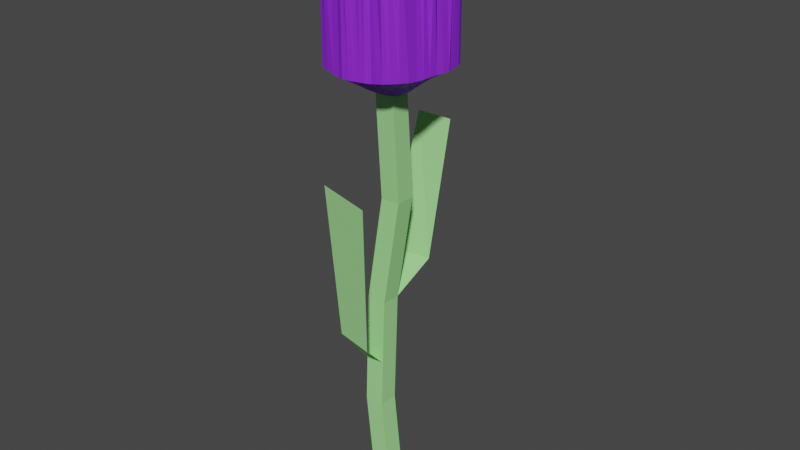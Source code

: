 # Source: flower_2.blend  (saved by Blender 2.82.7; exported with 4.5.12 LTS)
import bpy
from mathutils import Matrix  # noqa: F401  (used for matrix-valued properties, if any)

bpy.ops.wm.read_factory_settings(use_empty=True)
scene = bpy.context.scene
scene.name = 'Scene'

# ---- collections
col_collection = bpy.data.collections.new('Collection'); scene.collection.children.link(col_collection)

# ---- materials (node trees are filled in below, after node groups)
mat_bottom = bpy.data.materials.new('Bottom')
mat_bottom.use_transparent_shadow = False
mat_top = bpy.data.materials.new('Top')
mat_top.alpha_threshold = 0.0
mat_top.use_transparent_shadow = False
mat_top.line_color = (0.0, 0.0, 0.0, 1.0)

# ---- material node trees
mat_bottom.use_nodes = True; mat_bottom.node_tree.nodes.clear()
_N = mat_bottom.node_tree.nodes; _L = mat_bottom.node_tree.links
n0 = _N.new('ShaderNodeOutputMaterial'); n0.name = 'Material Output'; n0.location = (300, 300)
n1 = _N.new('ShaderNodeBsdfPrincipled'); n1.name = 'Principled BSDF'; n1.location = (10, 300)
n1.distribution = 'GGX'
n1.subsurface_method = 'BURLEY'
n1.inputs[0].default_value = (0.36, 0.8, 0.2889, 1.0)
n1.inputs[2].default_value = 0.7167
n1.inputs[3].default_value = 1.45
n1.inputs[13].default_value = 0.2417
n1.inputs[27].default_value = (0.0, 0.0, 0.0, 1.0)
n1.inputs[28].default_value = 1.0
_L.new(n1.outputs[0], n0.inputs[0])
n0.is_active_output = True
mat_top.use_nodes = True; mat_top.node_tree.nodes.clear()
_N = mat_top.node_tree.nodes; _L = mat_top.node_tree.links
n0 = _N.new('ShaderNodeOutputMaterial'); n0.name = 'Material Output'; n0.location = (300, 300)
n1 = _N.new('ShaderNodeBsdfPrincipled'); n1.name = 'Principled BSDF'; n1.location = (10, 300)
n1.distribution = 'GGX'
n1.subsurface_method = 'BURLEY'
n1.inputs[0].default_value = (0.2745, 0.0242, 0.8, 1.0)
n1.inputs[2].default_value = 0.6667
n1.inputs[3].default_value = 1.45
n1.inputs[13].default_value = 0.225
n1.inputs[27].default_value = (0.0, 0.0, 0.0, 1.0)
n1.inputs[28].default_value = 1.0
_L.new(n1.outputs[0], n0.inputs[0])
n0.is_active_output = True

# ---- world
world_world = bpy.data.worlds.new('World'); scene.world = world_world
world_world.use_nodes = True; world_world.node_tree.nodes.clear()
_N = world_world.node_tree.nodes; _L = world_world.node_tree.links
n0 = _N.new('ShaderNodeOutputWorld'); n0.name = 'World Output'; n0.location = (300, 300)
n1 = _N.new('ShaderNodeBackground'); n1.name = 'Background'; n1.location = (10, 300)
n1.inputs[0].default_value = (0.05088, 0.05088, 0.05088, 1.0)
_L.new(n1.outputs[0], n0.inputs[0])
n0.is_active_output = True
world_world.color = (0.05088, 0.05088, 0.05088)
world_world.use_sun_shadow = False
world_world.sun_shadow_jitter_overblur = 0.0

# ---- meshes
me_cube_001 = bpy.data.meshes.new('Cube.001')
me_cube_001.from_pydata([(-0.01063, -0.004891, -0.01313), (-0.006291, -0.006274, 0.299), (-0.01063, 0.009228, -0.01313), (-0.006291, 0.007609, 0.299), (0.003493, -0.004891, -0.01313), (0.007592, -0.006274, 0.299), (0.003493, 0.009228, -0.01313), (0.007592, 0.007609, 0.299), (-0.01891, -0.004548, 0.06164), (-0.01925, -0.0008168, 0.1429), (-0.008063, 0.00101, 0.221), (-0.008063, 0.01513, 0.221), (-0.01925, 0.0133, 0.1429), (-0.01891, 0.009571, 0.06164), (0.006056, 0.01506, 0.221), (-0.005128, 0.01341, 0.1429), (-0.004793, 0.009571, 0.06164), (0.006056, 0.0009411, 0.221), (-0.005128, -0.0007092, 0.1429), (-0.004793, -0.004548, 0.06164), (-0.02983, 0.03499, 0.1634), (0.00236, 0.03798, 0.1645), (-0.02431, 0.05899, 0.2609), (0.002235, 0.05919, 0.2609), (-0.01905, -0.002993, 0.0955), (-0.004936, -0.002917, 0.09615), (-0.02394, -0.02343, 0.1226), (-0.0002466, -0.02435, 0.1177), (-0.01718, -0.04247, 0.2431), (0.01523, -0.04373, 0.2364)], [], [(10, 1, 3, 11), (11, 3, 7, 14), (14, 7, 5, 17), (17, 5, 1, 10), (2, 6, 4, 0), (7, 3, 1, 5), (4, 19, 8, 0), (19, 25, 24, 8), (18, 17, 10, 9), (6, 16, 19, 4), (16, 15, 18, 25, 19), (15, 14, 17, 18), (2, 13, 16, 6), (13, 12, 15, 16), (12, 11, 14, 15), (0, 8, 13, 2), (8, 24, 9, 12, 13), (9, 10, 11, 12), (15, 21, 20, 12), (21, 23, 22, 20), (25, 27, 26, 24), (24, 25, 18, 9), (27, 29, 28, 26)])
_uv = me_cube_001.uv_layers.new(name='UVMap')
_uv.uv.foreach_set('vector', [0.5625, 0.0, 0.625, 0.0, 0.625, 0.25, 0.5625, 0.25, 0.5625, 0.25, 0.625, 0.25, 0.625, 0.5, 0.5625, 0.5, 0.5625, 0.5, 0.625, 0.5, 0.625, 0.75, 0.5625, 0.75, 0.5625, 0.75, 0.625, 0.75, 0.625, 1.0, 0.5625, 1.0, 0.125, 0.5, 0.375, 0.5, 0.375, 0.75, 0.125, 0.75, 0.625, 0.5, 0.875, 0.5, 0.875, 0.75, 0.625, 0.75, 0.375, 0.75, 0.4375, 0.75, 0.4375, 1.0, 0.375, 1.0, 0.4375, 0.75, 0.4641, 0.75, 0.4636, 1.0, 0.4375, 1.0, 0.5, 0.75, 0.5625, 0.75, 0.5625, 1.0, 0.5, 1.0, 0.375, 0.5, 0.4375, 0.5, 0.4375, 0.75, 0.375, 0.75, 0.4375, 0.5, 0.5, 0.5, 0.5, 0.75, 0.4641, 0.75, 0.4375, 0.75, 0.5, 0.5, 0.5625, 0.5, 0.5625, 0.75, 0.5, 0.75, 0.375, 0.25, 0.4375, 0.25, 0.4375, 0.5, 0.375, 0.5, 0.4375, 0.25, 0.5, 0.25, 0.5, 0.5, 0.4375, 0.5, 0.5, 0.25, 0.5625, 0.25, 0.5625, 0.5, 0.5, 0.5, 0.375, 0.0, 0.4375, 0.0, 0.4375, 0.25, 0.375, 0.25, 0.4375, 0.0, 0.4636, 0.0, 0.5, 0.0, 0.5, 0.25, 0.4375, 0.25, 0.5, 0.0, 0.5625, 0.0, 0.5625, 0.25, 0.5, 0.25, 0.5, 0.5, 0.5, 0.5, 0.5, 0.25, 0.5, 0.25, 0.5, 0.5, 0.5, 0.5, 0.5, 0.25, 0.5, 0.25, 0.4641, 0.75, 0.4641, 0.75, 0.4636, 1.0, 0.4636, 1.0, 0.4636, 1.0, 0.4641, 0.75, 0.5, 0.75, 0.5, 1.0, 0.4641, 0.75, 0.4641, 0.75, 0.4636, 1.0, 0.4636, 1.0])
me_cube_001.materials.append(mat_bottom)
me_cube_001.use_remesh_fix_poles = True
me_cube_001.use_remesh_preserve_attributes = False
me_cube_001.use_mirror_vertex_groups = False
me_cube_001.update()
me_cube_002 = bpy.data.meshes.new('Cube.002')
me_cube_002.from_pydata([(-0.0255, -0.03195, 0.3154), (-0.02547, -0.03198, 0.4003), (-0.0238, 0.02805, 0.3149), (-0.02382, 0.02799, 0.4043), (0.02719, -0.03264, 0.3164), (0.02692, -0.03294, 0.4014), (0.03321, 0.02687, 0.3151), (0.03319, 0.0269, 0.4002), (-0.03492, -0.002042, 0.3141), (-0.03459, -0.0005456, 0.4042), (0.03543, 0.0006358, 0.3147), (0.03603, -0.001041, 0.4058), (-0.03016, -0.01435, 0.3126), (0.03233, -0.01502, 0.4147), (-0.02988, -0.01475, 0.4148), (0.03262, -0.01428, 0.3142), (-0.03074, 0.01195, 0.4171), (0.03572, 0.01369, 0.3141), (-0.0313, 0.01121, 0.3124), (0.03962, 0.0143, 0.3996), (0.004798, 0.03414, 0.3146), (0.004236, 0.03524, 0.4058), (0.004017, -0.0365, 0.3137), (0.004194, -0.0362, 0.4084), (0.0064, -0.0002018, 0.2965), (0.004741, -0.01359, 0.3003), (0.00549, 0.01184, 0.3007), (0.01656, 0.03404, 0.4151), (0.01444, -0.03374, 0.3139), (0.01799, 0.03241, 0.3141), (0.01525, -0.03493, 0.408), (0.01586, 0.0008496, 0.3012), (0.01446, -0.01153, 0.3028), (0.01675, 0.01162, 0.3031), (-0.008988, 0.0336, 0.3136), (-0.008178, -0.03579, 0.4165), (-0.008396, -0.001201, 0.3002), (-0.00786, -0.01486, 0.3017), (-0.008597, 0.01163, 0.3017), (-0.009068, 0.03383, 0.4019), (-0.008077, -0.03611, 0.3132), (-0.03236, -0.01051, 0.4127), (-0.03333, -0.005549, 0.4074), (0.0339, -0.009397, 0.3143), (0.03456, -0.004317, 0.3145), (-0.03429, -0.006341, 0.314), (-0.03329, -0.01054, 0.3137), (0.03921, -0.00703, 0.3952), (0.03471, -0.01124, 0.4066), (0.00619, -0.003825, 0.2964), (0.005651, -0.008103, 0.2975), (0.01544, -0.002834, 0.301), (0.01511, -0.006982, 0.3014), (-0.008274, -0.005573, 0.3001), (-0.008845, -0.01036, 0.3007), (-0.0357, 0.007113, 0.314), (-0.0362, 0.002487, 0.3142), (0.03967, 0.01019, 0.41), (0.03696, 0.004438, 0.4117), (-0.03448, 0.003668, 0.4098), (-0.03412, 0.007884, 0.4148), (0.03702, 0.005594, 0.3149), (0.03774, 0.01023, 0.315), (0.006146, 0.007097, 0.2976), (0.006399, 0.003307, 0.2965), (0.01731, 0.008466, 0.3024), (0.01659, 0.004521, 0.3014), (-0.01047, 0.007667, 0.3011), (-0.009498, 0.003113, 0.3003), (-0.02914, 0.01718, 0.4146), (-0.02854, 0.02368, 0.4096), (0.03558, 0.01853, 0.3145), (0.03517, 0.02296, 0.315), (-0.02752, 0.0228, 0.314), (-0.02943, 0.01687, 0.3127), (0.03562, 0.02288, 0.3993), (0.03697, 0.01759, 0.39), (0.00476, 0.02531, 0.31), (0.004982, 0.01717, 0.3049), (0.01792, 0.0237, 0.3097), (0.01711, 0.0161, 0.3055), (-0.009032, 0.02471, 0.3091), (-0.008381, 0.0168, 0.3044), (-0.02911, -0.01975, 0.313), (-0.02798, -0.02573, 0.3142), (0.03198, -0.02093, 0.4143), (0.03159, -0.02831, 0.4099), (-0.02903, -0.02719, 0.409), (-0.0288, -0.02008, 0.4133), (0.02993, -0.02691, 0.3157), (0.03216, -0.02062, 0.315), (0.004113, -0.02025, 0.3044), (0.004038, -0.0282, 0.3092), (0.01425, -0.01766, 0.3056), (0.01441, -0.02555, 0.3098), (-0.007562, -0.0203, 0.3044), (-0.008007, -0.02786, 0.3089), (0.02153, 0.03331, 0.414), (0.02756, 0.03077, 0.4024), (0.01891, -0.03397, 0.3149), (0.02307, -0.0338, 0.3157), (0.0277, 0.03026, 0.3148), (0.02254, 0.03216, 0.3145), (0.02396, -0.03619, 0.3919), (0.01842, -0.03453, 0.4007), (0.02721, 0.0005179, 0.3104), (0.02042, 0.0008268, 0.3055), (0.02496, -0.01369, 0.31), (0.01871, -0.01203, 0.3058), (0.02772, 0.01324, 0.31), (0.02078, 0.01185, 0.3056), (0.02646, -0.004227, 0.3101), (0.01989, -0.003314, 0.3052), (0.02595, -0.009084, 0.3099), (0.01953, -0.007698, 0.3053), (0.02956, 0.009994, 0.3109), (0.0222, 0.009115, 0.3062), (0.02877, 0.005394, 0.3106), (0.02157, 0.005049, 0.3058), (0.02875, 0.02454, 0.3132), (0.02236, 0.02356, 0.3107), (0.02775, 0.01792, 0.3108), (0.02097, 0.01611, 0.3069), (0.02475, -0.01979, 0.3115), (0.01856, -0.01794, 0.3078), (0.02435, -0.02714, 0.3138), (0.01883, -0.02583, 0.3114), (0.01446, 0.03477, 0.3149), (0.009653, 0.03439, 0.3147), (0.01283, -0.03712, 0.4156), (0.008775, -0.03674, 0.4157), (0.01217, 0.0003804, 0.2979), (0.009181, 4.442e-05, 0.2967), (0.01104, -0.01251, 0.3012), (0.007808, -0.01297, 0.3004), (0.01373, 0.01242, 0.3021), (0.00958, 0.01202, 0.3009), (0.01112, 0.03807, 0.3924), (0.01312, 0.03617, 0.4132), (0.007353, -0.03595, 0.3139), (0.01081, -0.03541, 0.314), (0.01188, -0.003111, 0.2978), (0.008936, -0.003472, 0.2966), (0.01156, -0.00719, 0.2986), (0.00851, -0.007594, 0.2976), (0.01311, 0.007684, 0.2992), (0.00953, 0.007243, 0.2978), (0.01257, 0.003815, 0.298), (0.009375, 0.003471, 0.2967), (0.01444, 0.02598, 0.3105), (0.009614, 0.02558, 0.3101), (0.01431, 0.01784, 0.3058), (0.009713, 0.01744, 0.3051), (0.01081, -0.01913, 0.305), (0.007395, -0.01968, 0.3046), (0.01081, -0.02713, 0.3096), (0.007366, -0.02766, 0.3093), (-0.006489, 0.03648, 0.3961), (-0.001439, 0.0355, 0.4067), (-0.004628, -0.03768, 0.3137), (-9.385e-05, -0.03738, 0.3137), (-0.0008523, 0.03479, 0.3144), (-0.006234, 0.03532, 0.3144), (-0.001649, -0.03826, 0.4002), (-0.004716, -0.03739, 0.4117), (0.002925, -0.0004391, 0.2963), (-0.001785, -0.0008481, 0.2972), (0.0008802, -0.01453, 0.3002), (-0.003834, -0.01534, 0.3008), (0.0003483, 0.01203, 0.3005), (-0.00521, 0.01234, 0.3012), (0.002761, -0.004276, 0.2963), (-0.001768, -0.004913, 0.2972), (0.002048, -0.008842, 0.2973), (-0.002805, -0.009848, 0.2983), (0.001675, 0.007165, 0.2974), (-0.004055, 0.007305, 0.2984), (0.002563, 0.003218, 0.2963), (-0.002678, 0.003055, 0.2973), (-0.0008949, 0.02595, 0.3099), (-0.006288, 0.02646, 0.3099), (-0.0006364, 0.01772, 0.3048), (-0.005989, 0.01824, 0.305), (7.955e-05, -0.02112, 0.3044), (-0.00434, -0.02151, 0.3046), (-6.711e-05, -0.02908, 0.3092), (-0.004593, -0.02939, 0.3093), (-0.01365, 0.03303, 0.3138), (-0.01905, 0.03113, 0.3144), (-0.01378, -0.03495, 0.4155), (-0.02152, -0.03524, 0.4107), (-0.01724, -0.001527, 0.3047), (-0.0264, -0.001964, 0.3097), (-0.01361, -0.01441, 0.304), (-0.02183, -0.01435, 0.3082), (-0.01397, 0.01154, 0.3038), (-0.02257, 0.01148, 0.3081), (-0.02003, 0.03193, 0.3983), (-0.01367, 0.03293, 0.4043), (-0.0197, -0.03398, 0.3145), (-0.01349, -0.03524, 0.3137), (-0.0171, -0.006061, 0.3045), (-0.02579, -0.00625, 0.3095), (-0.01654, -0.01049, 0.3044), (-0.0249, -0.01048, 0.3093), (-0.01797, 0.007652, 0.3049), (-0.02728, 0.007071, 0.3096), (-0.01833, 0.003066, 0.3049), (-0.02766, 0.002533, 0.3098), (-0.01364, 0.02417, 0.3096), (-0.02103, 0.02423, 0.312), (-0.0128, 0.01642, 0.3054), (-0.02094, 0.01689, 0.309), (-0.01279, -0.01967, 0.3058), (-0.02078, -0.01975, 0.3092), (-0.0134, -0.02701, 0.3097), (-0.02098, -0.0268, 0.3121)], [], [(73, 70, 3, 2), (101, 98, 7, 6), (89, 86, 5, 4), (199, 190, 1, 0), (125, 89, 4, 100), (117, 61, 10, 105), (61, 58, 11, 10), (45, 42, 9, 8), (83, 88, 14, 12), (113, 43, 15, 107), (43, 48, 13, 15), (71, 76, 19, 17), (121, 71, 17, 109), (55, 60, 16, 18), (181, 78, 26, 169), (173, 50, 25, 167), (177, 64, 24, 165), (185, 92, 22, 160), (139, 130, 23, 22), (161, 158, 21, 20), (99, 104, 30, 28), (151, 80, 33, 135), (143, 52, 32, 133), (147, 66, 31, 131), (155, 94, 28, 140), (127, 138, 27, 29), (187, 198, 39, 34), (215, 96, 40, 200), (207, 68, 36, 191), (203, 54, 37, 193), (211, 82, 38, 195), (159, 164, 35, 40), (191, 36, 53, 201), (201, 53, 54, 203), (131, 31, 51, 141), (141, 51, 52, 143), (165, 24, 49, 171), (171, 49, 50, 173), (10, 11, 47, 44), (44, 47, 48, 43), (105, 10, 44, 111), (111, 44, 43, 113), (12, 14, 41, 46), (46, 41, 42, 45), (195, 38, 67, 205), (205, 67, 68, 207), (135, 33, 65, 145), (145, 65, 66, 147), (169, 26, 63, 175), (175, 63, 64, 177), (8, 9, 59, 56), (56, 59, 60, 55), (17, 19, 57, 62), (62, 57, 58, 61), (109, 17, 62, 115), (115, 62, 61, 117), (187, 34, 81, 209), (209, 81, 82, 211), (127, 29, 79, 149), (149, 79, 80, 151), (161, 20, 77, 179), (179, 77, 78, 181), (101, 6, 72, 119), (119, 72, 71, 121), (6, 7, 75, 72), (72, 75, 76, 71), (18, 16, 69, 74), (74, 69, 70, 73), (193, 37, 95, 213), (213, 95, 96, 215), (133, 32, 93, 153), (153, 93, 94, 155), (167, 25, 91, 183), (183, 91, 92, 185), (0, 1, 87, 84), (84, 87, 88, 83), (107, 15, 90, 123), (123, 90, 89, 125), (15, 13, 85, 90), (90, 85, 86, 89), (93, 124, 126, 94), (124, 123, 125, 126), (32, 108, 124, 93), (108, 107, 123, 124), (79, 120, 122, 80), (120, 119, 121, 122), (29, 102, 120, 79), (102, 101, 119, 120), (65, 116, 118, 66), (116, 115, 117, 118), (33, 110, 116, 65), (110, 109, 115, 116), (51, 112, 114, 52), (112, 111, 113, 114), (31, 106, 112, 51), (106, 105, 111, 112), (4, 5, 103, 100), (100, 103, 104, 99), (80, 122, 110, 33), (122, 121, 109, 110), (52, 114, 108, 32), (114, 113, 107, 108), (66, 118, 106, 31), (118, 117, 105, 106), (94, 126, 99, 28), (126, 125, 100, 99), (29, 27, 97, 102), (102, 97, 98, 101), (91, 154, 156, 92), (154, 153, 155, 156), (25, 134, 154, 91), (134, 133, 153, 154), (77, 150, 152, 78), (150, 149, 151, 152), (20, 128, 150, 77), (128, 127, 149, 150), (63, 146, 148, 64), (146, 145, 147, 148), (26, 136, 146, 63), (136, 135, 145, 146), (49, 142, 144, 50), (142, 141, 143, 144), (24, 132, 142, 49), (132, 131, 141, 142), (20, 21, 137, 128), (128, 137, 138, 127), (92, 156, 139, 22), (156, 155, 140, 139), (64, 148, 132, 24), (148, 147, 131, 132), (50, 144, 134, 25), (144, 143, 133, 134), (78, 152, 136, 26), (152, 151, 135, 136), (28, 30, 129, 140), (140, 129, 130, 139), (95, 184, 186, 96), (184, 183, 185, 186), (37, 168, 184, 95), (168, 167, 183, 184), (81, 180, 182, 82), (180, 179, 181, 182), (34, 162, 180, 81), (162, 161, 179, 180), (67, 176, 178, 68), (176, 175, 177, 178), (38, 170, 176, 67), (170, 169, 175, 176), (53, 172, 174, 54), (172, 171, 173, 174), (36, 166, 172, 53), (166, 165, 171, 172), (22, 23, 163, 160), (160, 163, 164, 159), (34, 39, 157, 162), (162, 157, 158, 161), (96, 186, 159, 40), (186, 185, 160, 159), (68, 178, 166, 36), (178, 177, 165, 166), (54, 174, 168, 37), (174, 173, 167, 168), (82, 182, 170, 38), (182, 181, 169, 170), (83, 214, 216, 84), (214, 213, 215, 216), (12, 194, 214, 83), (194, 193, 213, 214), (73, 210, 212, 74), (210, 209, 211, 212), (2, 188, 210, 73), (188, 187, 209, 210), (55, 206, 208, 56), (206, 205, 207, 208), (18, 196, 206, 55), (196, 195, 205, 206), (45, 202, 204, 46), (202, 201, 203, 204), (8, 192, 202, 45), (192, 191, 201, 202), (74, 212, 196, 18), (212, 211, 195, 196), (46, 204, 194, 12), (204, 203, 193, 194), (56, 208, 192, 8), (208, 207, 191, 192), (84, 216, 199, 0), (216, 215, 200, 199), (2, 3, 197, 188), (188, 197, 198, 187), (40, 35, 189, 200), (200, 189, 190, 199)])
_uv = me_cube_002.uv_layers.new(name='UVMap')
_uv.uv.foreach_set('vector', [0.375, 0.2281, 0.625, 0.2281, 0.625, 0.25, 0.375, 0.25, 0.375, 0.4792, 0.625, 0.4792, 0.625, 0.5, 0.375, 0.5, 0.375, 0.7292, 0.625, 0.7292, 0.625, 0.75, 0.375, 0.75, 0.375, 0.9792, 0.625, 0.9792, 0.625, 1.0, 0.375, 1.0, 0.3542, 0.7292, 0.375, 0.7292, 0.375, 0.75, 0.3542, 0.75, 0.3542, 0.6042, 0.375, 0.6042, 0.375, 0.625, 0.3542, 0.625, 0.375, 0.6042, 0.625, 0.6042, 0.625, 0.625, 0.375, 0.625, 0.375, 0.1042, 0.625, 0.1042, 0.625, 0.125, 0.375, 0.125, 0.375, 0.04167, 0.625, 0.04167, 0.625, 0.0625, 0.375, 0.0625, 0.3542, 0.6667, 0.375, 0.6667, 0.375, 0.6875, 0.3542, 0.6875, 0.375, 0.6667, 0.625, 0.6667, 0.625, 0.6875, 0.375, 0.6875, 0.375, 0.5427, 0.625, 0.5427, 0.625, 0.5625, 0.375, 0.5625, 0.3542, 0.5427, 0.375, 0.5427, 0.375, 0.5625, 0.3542, 0.5625, 0.375, 0.1667, 0.625, 0.1667, 0.625, 0.1875, 0.375, 0.1875, 0.2292, 0.5427, 0.25, 0.5427, 0.25, 0.5625, 0.2292, 0.5625, 0.2292, 0.6667, 0.25, 0.6667, 0.25, 0.6875, 0.2292, 0.6875, 0.2292, 0.6042, 0.25, 0.6042, 0.25, 0.625, 0.2292, 0.625, 0.2292, 0.7292, 0.25, 0.7292, 0.25, 0.75, 0.2292, 0.75, 0.375, 0.8559, 0.625, 0.8559, 0.625, 0.875, 0.375, 0.875, 0.375, 0.3542, 0.625, 0.3542, 0.625, 0.375, 0.375, 0.375, 0.375, 0.7917, 0.625, 0.7917, 0.625, 0.8125, 0.375, 0.8125, 0.29, 0.5427, 0.3125, 0.5427, 0.3125, 0.5625, 0.29, 0.5625, 0.29, 0.6667, 0.3125, 0.6667, 0.3125, 0.6875, 0.29, 0.6875, 0.29, 0.6042, 0.3125, 0.6042, 0.3125, 0.625, 0.29, 0.625, 0.29, 0.7292, 0.3125, 0.7292, 0.3125, 0.75, 0.29, 0.75, 0.375, 0.415, 0.625, 0.415, 0.625, 0.4375, 0.375, 0.4375, 0.375, 0.2917, 0.625, 0.2917, 0.625, 0.3125, 0.375, 0.3125, 0.1667, 0.7292, 0.1875, 0.7292, 0.1875, 0.75, 0.1667, 0.75, 0.1667, 0.6042, 0.1875, 0.6042, 0.1875, 0.625, 0.1667, 0.625, 0.1667, 0.6667, 0.1875, 0.6667, 0.1875, 0.6875, 0.1667, 0.6875, 0.1667, 0.5427, 0.1875, 0.5427, 0.1875, 0.5625, 0.1667, 0.5625, 0.375, 0.9167, 0.625, 0.9167, 0.625, 0.9375, 0.375, 0.9375, 0.1667, 0.625, 0.1875, 0.625, 0.1875, 0.6458, 0.1667, 0.6458, 0.1667, 0.6458, 0.1875, 0.6458, 0.1875, 0.6667, 0.1667, 0.6667, 0.29, 0.625, 0.3125, 0.625, 0.3125, 0.6458, 0.29, 0.6458, 0.29, 0.6458, 0.3125, 0.6458, 0.3125, 0.6667, 0.29, 0.6667, 0.2292, 0.625, 0.25, 0.625, 0.25, 0.6458, 0.2292, 0.6458, 0.2292, 0.6458, 0.25, 0.6458, 0.25, 0.6667, 0.2292, 0.6667, 0.375, 0.625, 0.625, 0.625, 0.625, 0.6458, 0.375, 0.6458, 0.375, 0.6458, 0.625, 0.6458, 0.625, 0.6667, 0.375, 0.6667, 0.3542, 0.625, 0.375, 0.625, 0.375, 0.6458, 0.3542, 0.6458, 0.3542, 0.6458, 0.375, 0.6458, 0.375, 0.6667, 0.3542, 0.6667, 0.375, 0.0625, 0.625, 0.0625, 0.625, 0.08333, 0.375, 0.08333, 0.375, 0.08333, 0.625, 0.08333, 0.625, 0.1042, 0.375, 0.1042, 0.1667, 0.5625, 0.1875, 0.5625, 0.1875, 0.5833, 0.1667, 0.5833, 0.1667, 0.5833, 0.1875, 0.5833, 0.1875, 0.6042, 0.1667, 0.6042, 0.29, 0.5625, 0.3125, 0.5625, 0.3125, 0.5833, 0.29, 0.5833, 0.29, 0.5833, 0.3125, 0.5833, 0.3125, 0.6042, 0.29, 0.6042, 0.2292, 0.5625, 0.25, 0.5625, 0.25, 0.5833, 0.2292, 0.5833, 0.2292, 0.5833, 0.25, 0.5833, 0.25, 0.6042, 0.2292, 0.6042, 0.375, 0.125, 0.625, 0.125, 0.625, 0.1458, 0.375, 0.1458, 0.375, 0.1458, 0.625, 0.1458, 0.625, 0.1667, 0.375, 0.1667, 0.375, 0.5625, 0.625, 0.5625, 0.625, 0.5833, 0.375, 0.5833, 0.375, 0.5833, 0.625, 0.5833, 0.625, 0.6042, 0.375, 0.6042, 0.3542, 0.5625, 0.375, 0.5625, 0.375, 0.5833, 0.3542, 0.5833, 0.3542, 0.5833, 0.375, 0.5833, 0.375, 0.6042, 0.3542, 0.6042, 0.1667, 0.5, 0.1875, 0.5, 0.1875, 0.5219, 0.1667, 0.5219, 0.1667, 0.5219, 0.1875, 0.5219, 0.1875, 0.5427, 0.1667, 0.5427, 0.29, 0.5, 0.3125, 0.5, 0.3125, 0.5219, 0.29, 0.5219, 0.29, 0.5219, 0.3125, 0.5219, 0.3125, 0.5427, 0.29, 0.5427, 0.2292, 0.5, 0.25, 0.5, 0.25, 0.5219, 0.2292, 0.5219, 0.2292, 0.5219, 0.25, 0.5219, 0.25, 0.5427, 0.2292, 0.5427, 0.3542, 0.5, 0.375, 0.5, 0.375, 0.5219, 0.3542, 0.5219, 0.3542, 0.5219, 0.375, 0.5219, 0.375, 0.5427, 0.3542, 0.5427, 0.375, 0.5, 0.625, 0.5, 0.625, 0.5219, 0.375, 0.5219, 0.375, 0.5219, 0.625, 0.5219, 0.625, 0.5427, 0.375, 0.5427, 0.375, 0.1875, 0.625, 0.1875, 0.625, 0.2073, 0.375, 0.2073, 0.375, 0.2073, 0.625, 0.2073, 0.625, 0.2281, 0.375, 0.2281, 0.1667, 0.6875, 0.1875, 0.6875, 0.1875, 0.7083, 0.1667, 0.7083, 0.1667, 0.7083, 0.1875, 0.7083, 0.1875, 0.7292, 0.1667, 0.7292, 0.29, 0.6875, 0.3125, 0.6875, 0.3125, 0.7083, 0.29, 0.7083, 0.29, 0.7083, 0.3125, 0.7083, 0.3125, 0.7292, 0.29, 0.7292, 0.2292, 0.6875, 0.25, 0.6875, 0.25, 0.7083, 0.2292, 0.7083, 0.2292, 0.7083, 0.25, 0.7083, 0.25, 0.7292, 0.2292, 0.7292, 0.375, 0.0, 0.625, 0.0, 0.625, 0.02083, 0.375, 0.02083, 0.375, 0.02083, 0.625, 0.02083, 0.625, 0.04167, 0.375, 0.04167, 0.3542, 0.6875, 0.375, 0.6875, 0.375, 0.7083, 0.3542, 0.7083, 0.3542, 0.7083, 0.375, 0.7083, 0.375, 0.7292, 0.3542, 0.7292, 0.375, 0.6875, 0.625, 0.6875, 0.625, 0.7083, 0.375, 0.7083, 0.375, 0.7083, 0.625, 0.7083, 0.625, 0.7292, 0.375, 0.7292, 0.3125, 0.7083, 0.3333, 0.7083, 0.3333, 0.7292, 0.3125, 0.7292, 0.3333, 0.7083, 0.3542, 0.7083, 0.3542, 0.7292, 0.3333, 0.7292, 0.3125, 0.6875, 0.3333, 0.6875, 0.3333, 0.7083, 0.3125, 0.7083, 0.3333, 0.6875, 0.3542, 0.6875, 0.3542, 0.7083, 0.3333, 0.7083, 0.3125, 0.5219, 0.3333, 0.5219, 0.3333, 0.5427, 0.3125, 0.5427, 0.3333, 0.5219, 0.3542, 0.5219, 0.3542, 0.5427, 0.3333, 0.5427, 0.3125, 0.5, 0.3333, 0.5, 0.3333, 0.5219, 0.3125, 0.5219, 0.3333, 0.5, 0.3542, 0.5, 0.3542, 0.5219, 0.3333, 0.5219, 0.3125, 0.5833, 0.3333, 0.5833, 0.3333, 0.6042, 0.3125, 0.6042, 0.3333, 0.5833, 0.3542, 0.5833, 0.3542, 0.6042, 0.3333, 0.6042, 0.3125, 0.5625, 0.3333, 0.5625, 0.3333, 0.5833, 0.3125, 0.5833, 0.3333, 0.5625, 0.3542, 0.5625, 0.3542, 0.5833, 0.3333, 0.5833, 0.3125, 0.6458, 0.3333, 0.6458, 0.3333, 0.6667, 0.3125, 0.6667, 0.3333, 0.6458, 0.3542, 0.6458, 0.3542, 0.6667, 0.3333, 0.6667, 0.3125, 0.625, 0.3333, 0.625, 0.3333, 0.6458, 0.3125, 0.6458, 0.3333, 0.625, 0.3542, 0.625, 0.3542, 0.6458, 0.3333, 0.6458, 0.375, 0.75, 0.625, 0.75, 0.625, 0.7708, 0.375, 0.7708, 0.375, 0.7708, 0.625, 0.7708, 0.625, 0.7917, 0.375, 0.7917, 0.3125, 0.5427, 0.3333, 0.5427, 0.3333, 0.5625, 0.3125, 0.5625, 0.3333, 0.5427, 0.3542, 0.5427, 0.3542, 0.5625, 0.3333, 0.5625, 0.3125, 0.6667, 0.3333, 0.6667, 0.3333, 0.6875, 0.3125, 0.6875, 0.3333, 0.6667, 0.3542, 0.6667, 0.3542, 0.6875, 0.3333, 0.6875, 0.3125, 0.6042, 0.3333, 0.6042, 0.3333, 0.625, 0.3125, 0.625, 0.3333, 0.6042, 0.3542, 0.6042, 0.3542, 0.625, 0.3333, 0.625, 0.3125, 0.7292, 0.3333, 0.7292, 0.3333, 0.75, 0.3125, 0.75, 0.3333, 0.7292, 0.3542, 0.7292, 0.3542, 0.75, 0.3333, 0.75, 0.375, 0.4375, 0.625, 0.4375, 0.625, 0.4583, 0.375, 0.4583, 0.375, 0.4583, 0.625, 0.4583, 0.625, 0.4792, 0.375, 0.4792, 0.25, 0.7083, 0.2691, 0.7083, 0.2691, 0.7292, 0.25, 0.7292, 0.2691, 0.7083, 0.29, 0.7083, 0.29, 0.7292, 0.2691, 0.7292, 0.25, 0.6875, 0.2691, 0.6875, 0.2691, 0.7083, 0.25, 0.7083, 0.2691, 0.6875, 0.29, 0.6875, 0.29, 0.7083, 0.2691, 0.7083, 0.25, 0.5219, 0.2691, 0.5219, 0.2691, 0.5427, 0.25, 0.5427, 0.2691, 0.5219, 0.29, 0.5219, 0.29, 0.5427, 0.2691, 0.5427, 0.25, 0.5, 0.2691, 0.5, 0.2691, 0.5219, 0.25, 0.5219, 0.2691, 0.5, 0.29, 0.5, 0.29, 0.5219, 0.2691, 0.5219, 0.25, 0.5833, 0.2691, 0.5833, 0.2691, 0.6042, 0.25, 0.6042, 0.2691, 0.5833, 0.29, 0.5833, 0.29, 0.6042, 0.2691, 0.6042, 0.25, 0.5625, 0.2691, 0.5625, 0.2691, 0.5833, 0.25, 0.5833, 0.2691, 0.5625, 0.29, 0.5625, 0.29, 0.5833, 0.2691, 0.5833, 0.25, 0.6458, 0.2691, 0.6458, 0.2691, 0.6667, 0.25, 0.6667, 0.2691, 0.6458, 0.29, 0.6458, 0.29, 0.6667, 0.2691, 0.6667, 0.25, 0.625, 0.2691, 0.625, 0.2691, 0.6458, 0.25, 0.6458, 0.2691, 0.625, 0.29, 0.625, 0.29, 0.6458, 0.2691, 0.6458, 0.375, 0.375, 0.625, 0.375, 0.625, 0.3941, 0.375, 0.3941, 0.375, 0.3941, 0.625, 0.3941, 0.625, 0.415, 0.375, 0.415, 0.25, 0.7292, 0.2691, 0.7292, 0.2691, 0.75, 0.25, 0.75, 0.2691, 0.7292, 0.29, 0.7292, 0.29, 0.75, 0.2691, 0.75, 0.25, 0.6042, 0.2691, 0.6042, 0.2691, 0.625, 0.25, 0.625, 0.2691, 0.6042, 0.29, 0.6042, 0.29, 0.625, 0.2691, 0.625, 0.25, 0.6667, 0.2691, 0.6667, 0.2691, 0.6875, 0.25, 0.6875, 0.2691, 0.6667, 0.29, 0.6667, 0.29, 0.6875, 0.2691, 0.6875, 0.25, 0.5427, 0.2691, 0.5427, 0.2691, 0.5625, 0.25, 0.5625, 0.2691, 0.5427, 0.29, 0.5427, 0.29, 0.5625, 0.2691, 0.5625, 0.375, 0.8125, 0.625, 0.8125, 0.625, 0.835, 0.375, 0.835, 0.375, 0.835, 0.625, 0.835, 0.625, 0.8559, 0.375, 0.8559, 0.1875, 0.7083, 0.2083, 0.7083, 0.2083, 0.7292, 0.1875, 0.7292, 0.2083, 0.7083, 0.2292, 0.7083, 0.2292, 0.7292, 0.2083, 0.7292, 0.1875, 0.6875, 0.2083, 0.6875, 0.2083, 0.7083, 0.1875, 0.7083, 0.2083, 0.6875, 0.2292, 0.6875, 0.2292, 0.7083, 0.2083, 0.7083, 0.1875, 0.5219, 0.2083, 0.5219, 0.2083, 0.5427, 0.1875, 0.5427, 0.2083, 0.5219, 0.2292, 0.5219, 0.2292, 0.5427, 0.2083, 0.5427, 0.1875, 0.5, 0.2083, 0.5, 0.2083, 0.5219, 0.1875, 0.5219, 0.2083, 0.5, 0.2292, 0.5, 0.2292, 0.5219, 0.2083, 0.5219, 0.1875, 0.5833, 0.2083, 0.5833, 0.2083, 0.6042, 0.1875, 0.6042, 0.2083, 0.5833, 0.2292, 0.5833, 0.2292, 0.6042, 0.2083, 0.6042, 0.1875, 0.5625, 0.2083, 0.5625, 0.2083, 0.5833, 0.1875, 0.5833, 0.2083, 0.5625, 0.2292, 0.5625, 0.2292, 0.5833, 0.2083, 0.5833, 0.1875, 0.6458, 0.2083, 0.6458, 0.2083, 0.6667, 0.1875, 0.6667, 0.2083, 0.6458, 0.2292, 0.6458, 0.2292, 0.6667, 0.2083, 0.6667, 0.1875, 0.625, 0.2083, 0.625, 0.2083, 0.6458, 0.1875, 0.6458, 0.2083, 0.625, 0.2292, 0.625, 0.2292, 0.6458, 0.2083, 0.6458, 0.375, 0.875, 0.625, 0.875, 0.625, 0.8958, 0.375, 0.8958, 0.375, 0.8958, 0.625, 0.8958, 0.625, 0.9167, 0.375, 0.9167, 0.375, 0.3125, 0.625, 0.3125, 0.625, 0.3333, 0.375, 0.3333, 0.375, 0.3333, 0.625, 0.3333, 0.625, 0.3542, 0.375, 0.3542, 0.1875, 0.7292, 0.2083, 0.7292, 0.2083, 0.75, 0.1875, 0.75, 0.2083, 0.7292, 0.2292, 0.7292, 0.2292, 0.75, 0.2083, 0.75, 0.1875, 0.6042, 0.2083, 0.6042, 0.2083, 0.625, 0.1875, 0.625, 0.2083, 0.6042, 0.2292, 0.6042, 0.2292, 0.625, 0.2083, 0.625, 0.1875, 0.6667, 0.2083, 0.6667, 0.2083, 0.6875, 0.1875, 0.6875, 0.2083, 0.6667, 0.2292, 0.6667, 0.2292, 0.6875, 0.2083, 0.6875, 0.1875, 0.5427, 0.2083, 0.5427, 0.2083, 0.5625, 0.1875, 0.5625, 0.2083, 0.5427, 0.2292, 0.5427, 0.2292, 0.5625, 0.2083, 0.5625, 0.125, 0.7083, 0.1458, 0.7083, 0.1458, 0.7292, 0.125, 0.7292, 0.1458, 0.7083, 0.1667, 0.7083, 0.1667, 0.7292, 0.1458, 0.7292, 0.125, 0.6875, 0.1458, 0.6875, 0.1458, 0.7083, 0.125, 0.7083, 0.1458, 0.6875, 0.1667, 0.6875, 0.1667, 0.7083, 0.1458, 0.7083, 0.125, 0.5219, 0.1458, 0.5219, 0.1458, 0.5427, 0.125, 0.5427, 0.1458, 0.5219, 0.1667, 0.5219, 0.1667, 0.5427, 0.1458, 0.5427, 0.125, 0.5, 0.1458, 0.5, 0.1458, 0.5219, 0.125, 0.5219, 0.1458, 0.5, 0.1667, 0.5, 0.1667, 0.5219, 0.1458, 0.5219, 0.125, 0.5833, 0.1458, 0.5833, 0.1458, 0.6042, 0.125, 0.6042, 0.1458, 0.5833, 0.1667, 0.5833, 0.1667, 0.6042, 0.1458, 0.6042, 0.125, 0.5625, 0.1458, 0.5625, 0.1458, 0.5833, 0.125, 0.5833, 0.1458, 0.5625, 0.1667, 0.5625, 0.1667, 0.5833, 0.1458, 0.5833, 0.125, 0.6458, 0.1458, 0.6458, 0.1458, 0.6667, 0.125, 0.6667, 0.1458, 0.6458, 0.1667, 0.6458, 0.1667, 0.6667, 0.1458, 0.6667, 0.125, 0.625, 0.1458, 0.625, 0.1458, 0.6458, 0.125, 0.6458, 0.1458, 0.625, 0.1667, 0.625, 0.1667, 0.6458, 0.1458, 0.6458, 0.125, 0.5427, 0.1458, 0.5427, 0.1458, 0.5625, 0.125, 0.5625, 0.1458, 0.5427, 0.1667, 0.5427, 0.1667, 0.5625, 0.1458, 0.5625, 0.125, 0.6667, 0.1458, 0.6667, 0.1458, 0.6875, 0.125, 0.6875, 0.1458, 0.6667, 0.1667, 0.6667, 0.1667, 0.6875, 0.1458, 0.6875, 0.125, 0.6042, 0.1458, 0.6042, 0.1458, 0.625, 0.125, 0.625, 0.1458, 0.6042, 0.1667, 0.6042, 0.1667, 0.625, 0.1458, 0.625, 0.125, 0.7292, 0.1458, 0.7292, 0.1458, 0.75, 0.125, 0.75, 0.1458, 0.7292, 0.1667, 0.7292, 0.1667, 0.75, 0.1458, 0.75, 0.375, 0.25, 0.625, 0.25, 0.625, 0.2708, 0.375, 0.2708, 0.375, 0.2708, 0.625, 0.2708, 0.625, 0.2917, 0.375, 0.2917, 0.375, 0.9375, 0.625, 0.9375, 0.625, 0.9583, 0.375, 0.9583, 0.375, 0.9583, 0.625, 0.9583, 0.625, 0.9792, 0.375, 0.9792])
me_cube_002.materials.append(mat_top)
me_cube_002.use_remesh_fix_poles = True
me_cube_002.use_remesh_preserve_attributes = False
me_cube_002.use_mirror_vertex_groups = False
me_cube_002.update()

# ---- objects
ob_bottom = bpy.data.objects.new('Bottom', me_cube_001)
ob_top = bpy.data.objects.new('Top', me_cube_002)

# ---- transforms, parenting, visibility, modifiers, constraints
ob_bottom.location = (0.0, 0.0, 0.0)
ob_bottom.lineart.crease_threshold = 0.0
ob_top.location = (0.0, 0.0, 0.0)
ob_top.lineart.crease_threshold = 0.0

# ---- collection membership
col_collection.objects.link(ob_bottom)
col_collection.objects.link(ob_top)

# ---- scene / render settings (as saved in the file)
scene.frame_start = 1; scene.frame_end = 250; scene.frame_set(1)
scene.render.engine = 'BLENDER_EEVEE_NEXT'
scene.cycles.use_denoising = False
scene.cycles.samples = 128
scene.cycles.sampling_pattern = 'TABULATED_SOBOL'
scene.cycles.use_adaptive_sampling = False
scene.cycles.use_light_tree = False
scene.view_settings.view_transform = 'Filmic'
bpy.context.view_layer.update()

# ---- added for rendering (the .blend has no active camera and no usable light): camera, sun
cam_auto = bpy.data.cameras.new('AutoCamera')
cam_auto.lens = 50.0
cam_auto.sensor_width = 36.0
cam_auto.clip_end = 1000.0
ob_auto_camera = bpy.data.objects.new('AutoCamera', cam_auto)
scene.collection.objects.link(ob_auto_camera)
ob_auto_camera.location = (0.416987, -0.490571, 0.534173)
ob_auto_camera.rotation_euler = (1.09748, -7.21219e-08, 0.694738)
scene.camera = ob_auto_camera
light_auto_sun = bpy.data.lights.new('AutoSun', 'SUN')
light_auto_sun.energy = 3.0
light_auto_sun.angle = 0.0523599
ob_auto_sun = bpy.data.objects.new('AutoSun', light_auto_sun)
scene.collection.objects.link(ob_auto_sun)
ob_auto_sun.rotation_euler = (0.872665, 0.174533, 0.523599)
bpy.context.view_layer.update()
